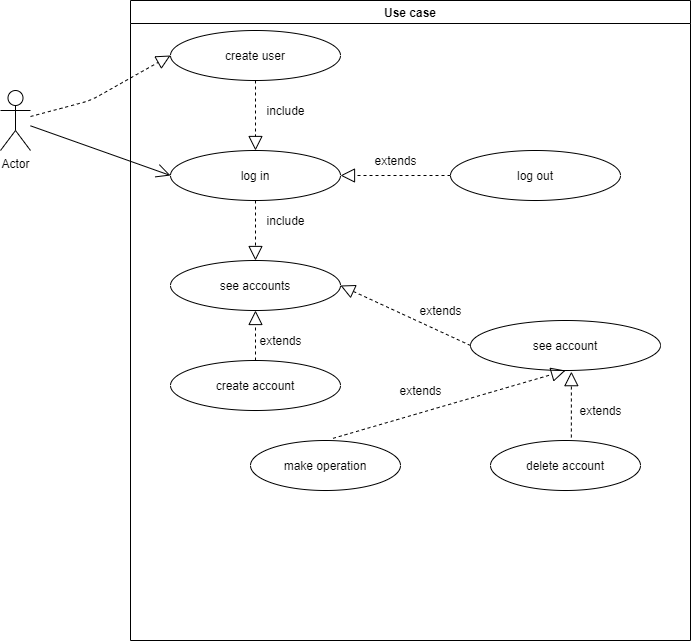

The diagram above was exported from draw.io. Its source (the exported page's mxGraphModel, read from the mxfile embedded in the PNG):
<mxGraphModel dx="1086" dy="806" grid="1" gridSize="10" guides="1" tooltips="1" connect="1" arrows="1" fold="1" page="1" pageScale="1" pageWidth="827" pageHeight="1169" math="0" shadow="0">
  <root>
    <mxCell id="0" />
    <mxCell id="1" parent="0" />
    <mxCell id="kqilvnUu5-1rWV5LM2bE-1" value="Actor" style="shape=umlActor;verticalLabelPosition=bottom;verticalAlign=top;html=1;outlineConnect=0;" parent="1" vertex="1">
      <mxGeometry x="30" y="130" width="30" height="60" as="geometry" />
    </mxCell>
    <mxCell id="kqilvnUu5-1rWV5LM2bE-2" value="Use case" style="swimlane;" parent="1" vertex="1">
      <mxGeometry x="160" y="40" width="560" height="640" as="geometry" />
    </mxCell>
    <mxCell id="kqilvnUu5-1rWV5LM2bE-5" value="log in" style="ellipse;whiteSpace=wrap;html=1;align=center;" parent="kqilvnUu5-1rWV5LM2bE-2" vertex="1">
      <mxGeometry x="40" y="150" width="170" height="50" as="geometry" />
    </mxCell>
    <mxCell id="kqilvnUu5-1rWV5LM2bE-6" value="create user" style="ellipse;whiteSpace=wrap;html=1;align=center;" parent="kqilvnUu5-1rWV5LM2bE-2" vertex="1">
      <mxGeometry x="40" y="30" width="170" height="50" as="geometry" />
    </mxCell>
    <mxCell id="kqilvnUu5-1rWV5LM2bE-11" value="" style="endArrow=block;dashed=1;endFill=0;endSize=12;html=1;exitX=0.5;exitY=1;exitDx=0;exitDy=0;entryX=0.5;entryY=0;entryDx=0;entryDy=0;" parent="kqilvnUu5-1rWV5LM2bE-2" source="kqilvnUu5-1rWV5LM2bE-6" target="kqilvnUu5-1rWV5LM2bE-5" edge="1">
      <mxGeometry width="160" relative="1" as="geometry">
        <mxPoint x="190" y="130" as="sourcePoint" />
        <mxPoint x="270" y="130" as="targetPoint" />
      </mxGeometry>
    </mxCell>
    <mxCell id="kqilvnUu5-1rWV5LM2bE-8" value="include" style="text;html=1;align=center;verticalAlign=middle;resizable=0;points=[];autosize=1;strokeColor=none;" parent="kqilvnUu5-1rWV5LM2bE-2" vertex="1">
      <mxGeometry x="130" y="100" width="50" height="20" as="geometry" />
    </mxCell>
    <mxCell id="kqilvnUu5-1rWV5LM2bE-12" value="see accounts" style="ellipse;whiteSpace=wrap;html=1;align=center;" parent="kqilvnUu5-1rWV5LM2bE-2" vertex="1">
      <mxGeometry x="40" y="260" width="170" height="50" as="geometry" />
    </mxCell>
    <mxCell id="kqilvnUu5-1rWV5LM2bE-13" value="" style="endArrow=block;dashed=1;endFill=0;endSize=12;html=1;exitX=0.5;exitY=1;exitDx=0;exitDy=0;entryX=0.5;entryY=0;entryDx=0;entryDy=0;" parent="kqilvnUu5-1rWV5LM2bE-2" source="kqilvnUu5-1rWV5LM2bE-5" target="kqilvnUu5-1rWV5LM2bE-12" edge="1">
      <mxGeometry width="160" relative="1" as="geometry">
        <mxPoint x="240" y="200" as="sourcePoint" />
        <mxPoint x="240" y="270" as="targetPoint" />
      </mxGeometry>
    </mxCell>
    <mxCell id="kqilvnUu5-1rWV5LM2bE-15" value="log out" style="ellipse;whiteSpace=wrap;html=1;align=center;" parent="kqilvnUu5-1rWV5LM2bE-2" vertex="1">
      <mxGeometry x="320" y="150" width="170" height="50" as="geometry" />
    </mxCell>
    <mxCell id="kqilvnUu5-1rWV5LM2bE-17" value="extends" style="text;html=1;align=center;verticalAlign=middle;resizable=0;points=[];autosize=1;strokeColor=none;" parent="kqilvnUu5-1rWV5LM2bE-2" vertex="1">
      <mxGeometry x="235" y="150" width="60" height="20" as="geometry" />
    </mxCell>
    <mxCell id="kqilvnUu5-1rWV5LM2bE-19" value="" style="endArrow=block;dashed=1;endFill=0;endSize=12;html=1;exitX=0;exitY=0.5;exitDx=0;exitDy=0;entryX=1;entryY=0.5;entryDx=0;entryDy=0;" parent="kqilvnUu5-1rWV5LM2bE-2" source="kqilvnUu5-1rWV5LM2bE-15" target="kqilvnUu5-1rWV5LM2bE-5" edge="1">
      <mxGeometry width="160" relative="1" as="geometry">
        <mxPoint x="294" y="210" as="sourcePoint" />
        <mxPoint x="240" y="280" as="targetPoint" />
      </mxGeometry>
    </mxCell>
    <mxCell id="kqilvnUu5-1rWV5LM2bE-20" value="see account" style="ellipse;whiteSpace=wrap;html=1;align=center;" parent="kqilvnUu5-1rWV5LM2bE-2" vertex="1">
      <mxGeometry x="340" y="320" width="190" height="50" as="geometry" />
    </mxCell>
    <mxCell id="kqilvnUu5-1rWV5LM2bE-21" value="" style="endArrow=block;dashed=1;endFill=0;endSize=12;html=1;exitX=0;exitY=0.5;exitDx=0;exitDy=0;entryX=1;entryY=0.5;entryDx=0;entryDy=0;" parent="kqilvnUu5-1rWV5LM2bE-2" source="kqilvnUu5-1rWV5LM2bE-20" target="kqilvnUu5-1rWV5LM2bE-12" edge="1">
      <mxGeometry width="160" relative="1" as="geometry">
        <mxPoint x="335" y="310" as="sourcePoint" />
        <mxPoint x="225" y="310" as="targetPoint" />
      </mxGeometry>
    </mxCell>
    <mxCell id="kqilvnUu5-1rWV5LM2bE-22" value="extends" style="text;html=1;align=center;verticalAlign=middle;resizable=0;points=[];autosize=1;strokeColor=none;" parent="kqilvnUu5-1rWV5LM2bE-2" vertex="1">
      <mxGeometry x="280" y="300" width="60" height="20" as="geometry" />
    </mxCell>
    <mxCell id="kqilvnUu5-1rWV5LM2bE-23" value="create account" style="ellipse;whiteSpace=wrap;html=1;align=center;" parent="kqilvnUu5-1rWV5LM2bE-2" vertex="1">
      <mxGeometry x="40" y="360" width="170" height="50" as="geometry" />
    </mxCell>
    <mxCell id="kqilvnUu5-1rWV5LM2bE-24" value="" style="endArrow=block;dashed=1;endFill=0;endSize=12;html=1;exitX=0.5;exitY=0;exitDx=0;exitDy=0;entryX=0.5;entryY=1;entryDx=0;entryDy=0;" parent="kqilvnUu5-1rWV5LM2bE-2" source="kqilvnUu5-1rWV5LM2bE-23" target="kqilvnUu5-1rWV5LM2bE-12" edge="1">
      <mxGeometry width="160" relative="1" as="geometry">
        <mxPoint x="230" y="390" as="sourcePoint" />
        <mxPoint x="330" y="390" as="targetPoint" />
      </mxGeometry>
    </mxCell>
    <mxCell id="kqilvnUu5-1rWV5LM2bE-14" value="include" style="text;html=1;align=center;verticalAlign=middle;resizable=0;points=[];autosize=1;strokeColor=none;" parent="kqilvnUu5-1rWV5LM2bE-2" vertex="1">
      <mxGeometry x="130" y="210" width="50" height="20" as="geometry" />
    </mxCell>
    <mxCell id="kqilvnUu5-1rWV5LM2bE-26" value="make operation" style="ellipse;whiteSpace=wrap;html=1;align=center;" parent="kqilvnUu5-1rWV5LM2bE-2" vertex="1">
      <mxGeometry x="120" y="440" width="150" height="50" as="geometry" />
    </mxCell>
    <mxCell id="kqilvnUu5-1rWV5LM2bE-27" value="" style="endArrow=block;dashed=1;endFill=0;endSize=12;html=1;exitX=0.55;exitY=-0.043;exitDx=0;exitDy=0;exitPerimeter=0;entryX=0.5;entryY=1;entryDx=0;entryDy=0;" parent="kqilvnUu5-1rWV5LM2bE-2" source="kqilvnUu5-1rWV5LM2bE-26" target="kqilvnUu5-1rWV5LM2bE-20" edge="1">
      <mxGeometry width="160" relative="1" as="geometry">
        <mxPoint x="170" y="370" as="sourcePoint" />
        <mxPoint x="330" y="370" as="targetPoint" />
      </mxGeometry>
    </mxCell>
    <mxCell id="kqilvnUu5-1rWV5LM2bE-28" value="delete account" style="ellipse;whiteSpace=wrap;html=1;align=center;" parent="kqilvnUu5-1rWV5LM2bE-2" vertex="1">
      <mxGeometry x="360" y="440" width="150" height="50" as="geometry" />
    </mxCell>
    <mxCell id="kqilvnUu5-1rWV5LM2bE-29" value="" style="endArrow=block;dashed=1;endFill=0;endSize=12;html=1;exitX=0.539;exitY=-0.06;exitDx=0;exitDy=0;exitPerimeter=0;entryX=0.531;entryY=1.023;entryDx=0;entryDy=0;entryPerimeter=0;" parent="kqilvnUu5-1rWV5LM2bE-2" source="kqilvnUu5-1rWV5LM2bE-28" target="kqilvnUu5-1rWV5LM2bE-20" edge="1">
      <mxGeometry width="160" relative="1" as="geometry">
        <mxPoint x="170" y="370" as="sourcePoint" />
        <mxPoint x="330" y="370" as="targetPoint" />
      </mxGeometry>
    </mxCell>
    <mxCell id="kqilvnUu5-1rWV5LM2bE-30" value="extends" style="text;html=1;align=center;verticalAlign=middle;resizable=0;points=[];autosize=1;strokeColor=none;" parent="kqilvnUu5-1rWV5LM2bE-2" vertex="1">
      <mxGeometry x="260" y="380" width="60" height="20" as="geometry" />
    </mxCell>
    <mxCell id="kqilvnUu5-1rWV5LM2bE-4" value="" style="endArrow=open;endFill=1;endSize=12;html=1;entryX=0;entryY=0.5;entryDx=0;entryDy=0;" parent="1" source="kqilvnUu5-1rWV5LM2bE-1" target="kqilvnUu5-1rWV5LM2bE-5" edge="1">
      <mxGeometry width="160" relative="1" as="geometry">
        <mxPoint x="60" y="90" as="sourcePoint" />
        <mxPoint x="160" y="90" as="targetPoint" />
      </mxGeometry>
    </mxCell>
    <mxCell id="kqilvnUu5-1rWV5LM2bE-9" value="" style="endArrow=block;dashed=1;endFill=0;endSize=12;html=1;entryX=0;entryY=0.5;entryDx=0;entryDy=0;" parent="1" source="kqilvnUu5-1rWV5LM2bE-1" target="kqilvnUu5-1rWV5LM2bE-6" edge="1">
      <mxGeometry width="160" relative="1" as="geometry">
        <mxPoint x="50" y="99.5" as="sourcePoint" />
        <mxPoint x="150" y="99.5" as="targetPoint" />
        <Array as="points">
          <mxPoint x="120" y="140" />
        </Array>
      </mxGeometry>
    </mxCell>
    <mxCell id="kqilvnUu5-1rWV5LM2bE-25" value="extends" style="text;html=1;align=center;verticalAlign=middle;resizable=0;points=[];autosize=1;strokeColor=none;" parent="1" vertex="1">
      <mxGeometry x="280" y="370" width="60" height="20" as="geometry" />
    </mxCell>
    <mxCell id="kqilvnUu5-1rWV5LM2bE-31" value="extends" style="text;html=1;align=center;verticalAlign=middle;resizable=0;points=[];autosize=1;strokeColor=none;" parent="1" vertex="1">
      <mxGeometry x="600" y="440" width="60" height="20" as="geometry" />
    </mxCell>
  </root>
</mxGraphModel>